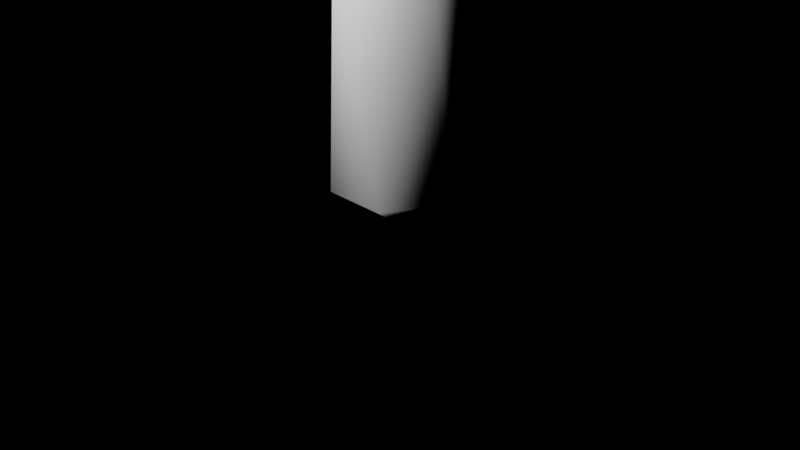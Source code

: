 # Source: player.blend  (saved by Blender 2.77.0; exported with 4.5.12 LTS)
import bpy
from mathutils import Matrix  # noqa: F401  (used for matrix-valued properties, if any)

bpy.ops.wm.read_factory_settings(use_empty=True)
scene = bpy.context.scene
scene.name = 'Scene'

# ---- collections
col_collection_1 = bpy.data.collections.new('Collection 1'); scene.collection.children.link(col_collection_1)

# ---- world
world_world = bpy.data.worlds.new('World'); scene.world = world_world
world_world.use_nodes = True; world_world.node_tree.nodes.clear()
_N = world_world.node_tree.nodes; _L = world_world.node_tree.links
n0 = _N.new('ShaderNodeOutputWorld'); n0.name = 'World Output'; n0.location = (300, 300)
n1 = _N.new('ShaderNodeBackground'); n1.name = 'Background'; n1.location = (10, 300)
n1.inputs[0].default_value = (0.0, 0.0, 0.0, 1.0)
_L.new(n1.outputs[0], n0.inputs[0])
n0.is_active_output = True
world_world.color = (0.05088, 0.05088, 0.05088)
world_world.use_sun_shadow = False
world_world.sun_shadow_jitter_overblur = 0.0
world_world.cycles.sampling_method = 'MANUAL'

# ---- cameras
cam_camera = bpy.data.cameras.new('Camera')
cam_camera.clip_end = 100.0
cam_camera.lens = 35.0
cam_camera.sensor_width = 32.0
cam_camera.sensor_height = 18.0
cam_camera.ortho_scale = 7.314
cam_camera.dof.focus_distance = 0.0

# ---- lights
light_lamp = bpy.data.lights.new('Lamp', 'SUN')
light_lamp.transmission_factor = 0.0
light_lamp.cutoff_distance = 30.0
light_lamp.angle = 0.1993
light_lamp.energy = 3.0
light_lamp.shadow_buffer_clip_start = 1.001
light_lamp.shadow_soft_size = 0.1
light_lamp.shadow_cascade_max_distance = 1000.0

# ---- meshes
me_icosphere = bpy.data.meshes.new('Icosphere')
me_icosphere.from_pydata([(0.0, 3.974e-09, 0.0), (0.2171, -0.1051, 0.15), (-0.08292, -0.1701, 0.15), (-0.2683, 3.974e-09, 0.15), (-0.08292, 0.1701, 0.15), (0.2171, 0.1051, 0.15), (0.08292, -0.1701, 1.158), (-0.2171, -0.1051, 1.158), (-0.2171, 0.1051, 1.158), (0.08292, 0.1701, 1.158), (0.2683, 3.974e-09, 1.158), (0.0, 3.974e-09, 1.6)], [], [(0, 1, 2), (1, 0, 5), (0, 2, 3), (0, 3, 4), (0, 4, 5), (1, 5, 10), (2, 1, 6), (3, 2, 7), (4, 3, 8), (5, 4, 9), (1, 10, 6), (2, 6, 7), (3, 7, 8), (4, 8, 9), (5, 9, 10), (6, 10, 11), (7, 6, 11), (8, 7, 11), (9, 8, 11), (10, 9, 11)])
me_icosphere.polygons.foreach_set('use_smooth', [True] * 20)
_uv = me_icosphere.uv_layers.new(name='UVMap')
_uv.uv.foreach_set('vector', [0.4465, 0.003222, 0.5142, 0.2464, 0.3914, 0.2346, 0.5142, 0.2464, 0.4465, 0.003222, 0.6086, 0.2158, 0.4465, 0.003222, 0.3914, 0.2346, 0.2804, 0.221, 0.4465, 0.003222, 0.2804, 0.221, 0.1341, 0.05665, 0.4465, 0.003222, 0.7697, 8.772e-05, 0.6086, 0.2158, 0.5142, 0.2464, 0.6086, 0.2158, 0.5938, 0.673, 0.3914, 0.2346, 0.5142, 0.2464, 0.4614, 0.6573, 0.2804, 0.221, 0.3914, 0.2346, 0.3185, 0.6515, 0.1341, 0.05665, 0.2804, 0.221, 0.2004, 0.674, 0.6086, 0.2158, 0.7697, 8.772e-05, 0.7697, 0.7603, 0.5142, 0.2464, 0.5938, 0.673, 0.4614, 0.6573, 0.3914, 0.2346, 0.4614, 0.6573, 0.3185, 0.6515, 0.2804, 0.221, 0.3185, 0.6515, 0.2004, 0.674, 0.1341, 0.05665, 0.2004, 0.674, 8.772e-05, 0.7817, 0.6086, 0.2158, 0.7697, 0.7603, 0.5938, 0.673, 0.4614, 0.6573, 0.5938, 0.673, 0.3932, 0.9999, 0.3185, 0.6515, 0.4614, 0.6573, 0.3932, 0.9999, 0.2004, 0.674, 0.3185, 0.6515, 0.3932, 0.9999, 8.772e-05, 0.7817, 0.2004, 0.674, 0.3932, 0.9999, 0.5938, 0.673, 0.7697, 0.7603, 0.3932, 0.9999])
me_icosphere.use_remesh_preserve_volume = False
me_icosphere.use_remesh_preserve_attributes = False
me_icosphere.use_mirror_vertex_groups = False
me_icosphere.update()

# ---- objects
ob_icosphere = bpy.data.objects.new('Icosphere', me_icosphere)
ob_lookat = bpy.data.objects.new('LookAt', None)
ob_camera = bpy.data.objects.new('Camera', cam_camera)
ob_lamp = bpy.data.objects.new('Lamp', light_lamp)

# ---- transforms, parenting, visibility, modifiers, constraints
ob_icosphere.location = (0.0, 0.0, 0.0)
ob_icosphere.lineart.crease_threshold = 0.0
ob_lookat.location = (0.0, 0.0, 0.0)
ob_lookat.empty_image_offset = (0.0, 0.0)
ob_lookat.lineart.crease_threshold = 0.0
ob_camera.location = (0.0, -3.0, 1.75)
ob_camera.rotation_euler = (1.109, 0.01082, 0.8149)
ob_camera.lock_rotations_4d = False
ob_camera.empty_display_type = 'ARROWS'
ob_camera.color = (0.0, 0.0, 0.0, 0.0)
ob_camera.hide_viewport = True
ob_camera.display_type = 'WIRE'
ob_camera.lineart.crease_threshold = 0.0
_c = ob_camera.constraints.new('TRACK_TO'); _c.name = 'Track To'
_c.target = ob_lookat
ob_lamp.location = (-10.0, -10.0, 6.0)
ob_lamp.rotation_euler = (0.0, -0.7854, 0.7854)
ob_lamp.lock_rotations_4d = False
ob_lamp.empty_display_type = 'ARROWS'
ob_lamp.color = (0.0, 0.0, 0.0, 0.0)
ob_lamp.lineart.crease_threshold = 0.0

# ---- collection membership
col_collection_1.objects.link(ob_icosphere)
col_collection_1.objects.link(ob_lookat)
col_collection_1.objects.link(ob_camera)
col_collection_1.objects.link(ob_lamp)

# ---- scene / render settings (as saved in the file)
scene.camera = ob_camera
scene.frame_start = 1; scene.frame_end = 250; scene.frame_set(1)
scene.render.engine = 'CYCLES'
scene.render.dither_intensity = 0.0
scene.cycles.use_denoising = False
scene.cycles.samples = 128
scene.cycles.sampling_pattern = 'TABULATED_SOBOL'
scene.cycles.light_sampling_threshold = 0.0
scene.cycles.use_adaptive_sampling = False
scene.cycles.use_light_tree = False
scene.cycles.blur_glossy = 0.0
scene.cycles.sample_clamp_indirect = 0.0
scene.view_settings.view_transform = 'Standard'
bpy.context.view_layer.update()
